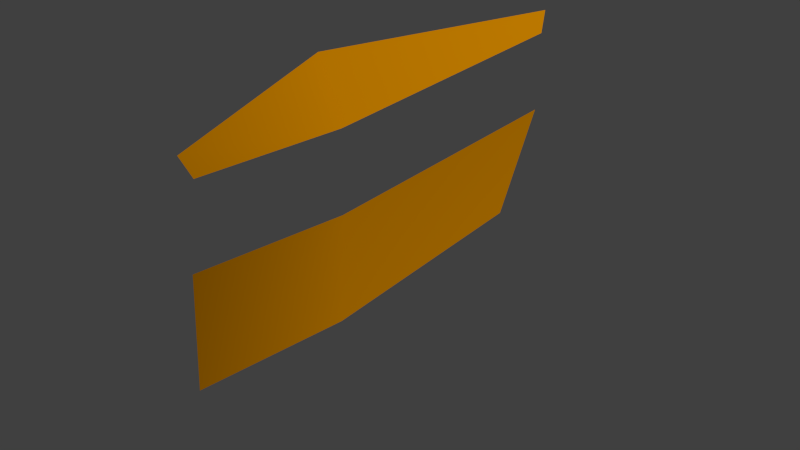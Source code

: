 # Source: beard.blend  (saved by Blender 2.75.0; exported with 4.5.12 LTS)
import bpy
from mathutils import Matrix  # noqa: F401  (used for matrix-valued properties, if any)

bpy.ops.wm.read_factory_settings(use_empty=True)
scene = bpy.context.scene
scene.name = 'Scene'

# ---- collections
col_collection_1 = bpy.data.collections.new('Collection 1'); scene.collection.children.link(col_collection_1)

# ---- materials (node trees are filled in below, after node groups)
mat_material__70567 = bpy.data.materials.new('Material #70567')
mat_material__70567.alpha_threshold = 0.0
mat_material__70567.use_transparent_shadow = False
mat_material__70567.diffuse_color = (0.6157, 0.2314, 0.0, 1.0)
mat_material__70567.specular_color = (0.9, 0.9, 0.9)
mat_material__70567.roughness = 0.5
mat_material__70567.specular_intensity = 0.0
mat_material__70627 = bpy.data.materials.new('Material #70627')
mat_material__70627.alpha_threshold = 0.0
mat_material__70627.use_transparent_shadow = False
mat_material__70627.diffuse_color = (0.6157, 0.2314, 0.0, 1.0)
mat_material__70627.specular_color = (0.9, 0.9, 0.9)
mat_material__70627.roughness = 0.5
mat_material__70627.specular_intensity = 0.0
mat_material__70641 = bpy.data.materials.new('Material #70641')
mat_material__70641.alpha_threshold = 0.0
mat_material__70641.use_transparent_shadow = False
mat_material__70641.diffuse_color = (0.6157, 0.2314, 0.0, 1.0)
mat_material__70641.specular_color = (0.9, 0.9, 0.9)
mat_material__70641.roughness = 0.5
mat_material__70641.specular_intensity = 0.0
mat_material__70643 = bpy.data.materials.new('Material #70643')
mat_material__70643.alpha_threshold = 0.0
mat_material__70643.use_transparent_shadow = False
mat_material__70643.diffuse_color = (0.6157, 0.2314, 0.0, 1.0)
mat_material__70643.specular_color = (0.9, 0.9, 0.9)
mat_material__70643.roughness = 0.5
mat_material__70643.specular_intensity = 0.0
mat_material__70645 = bpy.data.materials.new('Material #70645')
mat_material__70645.alpha_threshold = 0.0
mat_material__70645.use_transparent_shadow = False
mat_material__70645.diffuse_color = (0.6157, 0.2314, 0.0, 1.0)
mat_material__70645.specular_color = (0.9, 0.9, 0.9)
mat_material__70645.roughness = 0.5
mat_material__70645.specular_intensity = 0.0
mat_material__70647 = bpy.data.materials.new('Material #70647')
mat_material__70647.alpha_threshold = 0.0
mat_material__70647.use_transparent_shadow = False
mat_material__70647.diffuse_color = (0.6157, 0.2314, 0.0, 1.0)
mat_material__70647.specular_color = (0.9, 0.9, 0.9)
mat_material__70647.roughness = 0.5
mat_material__70647.specular_intensity = 0.0
mat_material__70649 = bpy.data.materials.new('Material #70649')
mat_material__70649.alpha_threshold = 0.0
mat_material__70649.use_transparent_shadow = False
mat_material__70649.diffuse_color = (0.6157, 0.2314, 0.0, 1.0)
mat_material__70649.specular_color = (0.9, 0.9, 0.9)
mat_material__70649.roughness = 0.5
mat_material__70649.specular_intensity = 0.0
mat_material__70650 = bpy.data.materials.new('Material #70650')
mat_material__70650.alpha_threshold = 0.0
mat_material__70650.use_transparent_shadow = False
mat_material__70650.diffuse_color = (0.6157, 0.2314, 0.0, 1.0)
mat_material__70650.specular_color = (0.9, 0.9, 0.9)
mat_material__70650.roughness = 0.5
mat_material__70650.specular_intensity = 0.0
mat_material__70653 = bpy.data.materials.new('Material #70653')
mat_material__70653.alpha_threshold = 0.0
mat_material__70653.use_transparent_shadow = False
mat_material__70653.diffuse_color = (0.6157, 0.2314, 0.0, 1.0)
mat_material__70653.specular_color = (0.9, 0.9, 0.9)
mat_material__70653.roughness = 0.5
mat_material__70653.specular_intensity = 0.0
mat_material__70655 = bpy.data.materials.new('Material #70655')
mat_material__70655.alpha_threshold = 0.0
mat_material__70655.use_transparent_shadow = False
mat_material__70655.diffuse_color = (0.6157, 0.2314, 0.0, 1.0)
mat_material__70655.specular_color = (0.9, 0.9, 0.9)
mat_material__70655.roughness = 0.5
mat_material__70655.specular_intensity = 0.0

# ---- material node trees

# ---- world
world_world = bpy.data.worlds.new('World'); scene.world = world_world
world_world.color = (0.05088, 0.05088, 0.05088)
world_world.use_sun_shadow = False
world_world.sun_shadow_jitter_overblur = 0.0
world_world.cycles.sampling_method = 'MANUAL'
world_world.cycles.sample_map_resolution = 256

# ---- meshes
me_untitled_002 = bpy.data.meshes.new('Untitled.002')
me_untitled_002.from_pydata([(-2.473, 0.145, -6.461), (-4.652, -3.5, 0.06645), (-4.033, 1.335, 0.06633), (4.305, -0.4946, -7.475), (2.324, 1.139, 0.06645), (4.364, 1.941, 0.06645), (-2.473, 0.145, 6.594), (4.305, -0.4946, 7.074), (-0.3459, 1.139, 0.1151), (3.667, -0.5995, -7.167), (1.287, -0.7286, -6.863), (1.45, -0.7286, 7.151), (3.667, -0.5995, 6.766)], [(1, 2)], [(3, 9, 4), (4, 5, 3), (8, 10, 0), (0, 2, 8), (4, 12, 7), (7, 5, 4), (6, 11, 8), (8, 2, 6)])
me_untitled_002.polygons.foreach_set('use_smooth', [True] * 8)
_uv = me_untitled_002.uv_layers.new(name='UVChannel_1')
_uv.uv.foreach_set('vector', [0.3215, 0.8322, 0.328, 0.7879, 0.4787, 0.79, 0.4787, 0.79, 0.478, 0.8496, 0.3215, 0.8322, 0.4767, 0.7476, 0.3348, 0.7667, 0.3961, 0.6405, 0.3961, 0.6405, 0.4786, 0.6406, 0.4767, 0.7476, 0.4787, 0.79, 0.6164, 0.7939, 0.6265, 0.8385, 0.6265, 0.8385, 0.478, 0.8496, 0.4787, 0.79, 0.5608, 0.6435, 0.6143, 0.7717, 0.4767, 0.7476, 0.4767, 0.7476, 0.4786, 0.6406, 0.5608, 0.6435])
me_untitled_002.materials.append(mat_material__70567)
me_untitled_002.materials.append(mat_material__70627)
me_untitled_002.materials.append(mat_material__70641)
me_untitled_002.materials.append(mat_material__70643)
me_untitled_002.materials.append(mat_material__70645)
me_untitled_002.materials.append(mat_material__70647)
me_untitled_002.materials.append(mat_material__70649)
me_untitled_002.materials.append(mat_material__70650)
me_untitled_002.materials.append(mat_material__70653)
me_untitled_002.materials.append(mat_material__70655)
me_untitled_002.use_remesh_preserve_volume = False
me_untitled_002.use_remesh_preserve_attributes = False
me_untitled_002.use_mirror_vertex_groups = False
me_untitled_002.update()
me_untitled_002.normals_split_custom_set([tuple(v) for v in zip(*[iter([-0.2988, 0.9134, -0.2763, -0.2832, 0.9192, -0.2735, -0.3622, 0.932, 0.009748, -0.3622, 0.932, 0.009748, -0.3657, 0.9307, 0.009472, -0.2988, 0.9134, -0.2763, 0.09661, 0.9953, 0.00249, 0.2, 0.9572, -0.2094, 0.1599, 0.9671, -0.1979, 0.1599, 0.9671, -0.1979, 0.05306, 0.9986, -0.001118, 0.09661, 0.9953, 0.00249, -0.3622, 0.932, 0.009748, -0.2919, 0.9099, 0.2946, -0.3057, 0.9045, 0.2973, -0.3057, 0.9045, 0.2973, -0.3657, 0.9307, 0.009472, -0.3622, 0.932, 0.009748, 0.1477, 0.9692, 0.1972, 0.1844, 0.9606, 0.2079, 0.09661, 0.9953, 0.00249, 0.09661, 0.9953, 0.00249, 0.05306, 0.9986, -0.001118, 0.1477, 0.9692, 0.1972])] * 3)])

# ---- objects
ob_npc_beard_008 = bpy.data.objects.new('NPC_Beard_008', me_untitled_002)

# ---- transforms, parenting, visibility, modifiers, constraints
ob_npc_beard_008.location = (0.003854, 0.0, 0.0)
ob_npc_beard_008.rotation_euler = (-1.57, -1.571, 3.141)
ob_npc_beard_008.scale = (0.01048, 0.01048, 0.01048)
ob_npc_beard_008.color = (0.8, 0.8, 0.8, 1.0)
ob_npc_beard_008.lineart.crease_threshold = 0.0

# ---- collection membership
col_collection_1.objects.link(ob_npc_beard_008)

# ---- scene / render settings (as saved in the file)
scene.frame_start = 1; scene.frame_end = 250; scene.frame_set(192)
scene.render.engine = 'BLENDER_EEVEE_NEXT'
scene.render.resolution_percentage = 50
scene.render.fps = 30
scene.render.dither_intensity = 0.0
scene.cycles.use_denoising = False
scene.cycles.samples = 10
scene.cycles.sampling_pattern = 'TABULATED_SOBOL'
scene.cycles.light_sampling_threshold = 0.0
scene.cycles.use_adaptive_sampling = False
scene.cycles.use_light_tree = False
scene.cycles.blur_glossy = 0.0
scene.cycles.pixel_filter_type = 'GAUSSIAN'
scene.cycles.sample_clamp_indirect = 0.0
scene.view_settings.view_transform = 'Standard'
bpy.context.view_layer.update()

# ---- added for rendering (the .blend has no active camera and no usable light): camera, sun
cam_auto = bpy.data.cameras.new('AutoCamera')
cam_auto.lens = 50.0
cam_auto.sensor_width = 36.0
cam_auto.clip_end = 1000.0
ob_auto_camera = bpy.data.objects.new('AutoCamera', cam_auto)
scene.collection.objects.link(ob_auto_camera)
ob_auto_camera.location = (0.197074, -0.220356, 0.146528)
ob_auto_camera.rotation_euler = (1.09748, -7.21219e-08, 0.694738)
scene.camera = ob_auto_camera
light_auto_sun = bpy.data.lights.new('AutoSun', 'SUN')
light_auto_sun.energy = 3.0
light_auto_sun.angle = 0.0523599
ob_auto_sun = bpy.data.objects.new('AutoSun', light_auto_sun)
scene.collection.objects.link(ob_auto_sun)
ob_auto_sun.rotation_euler = (0.872665, 0.174533, 0.523599)
bpy.context.view_layer.update()
